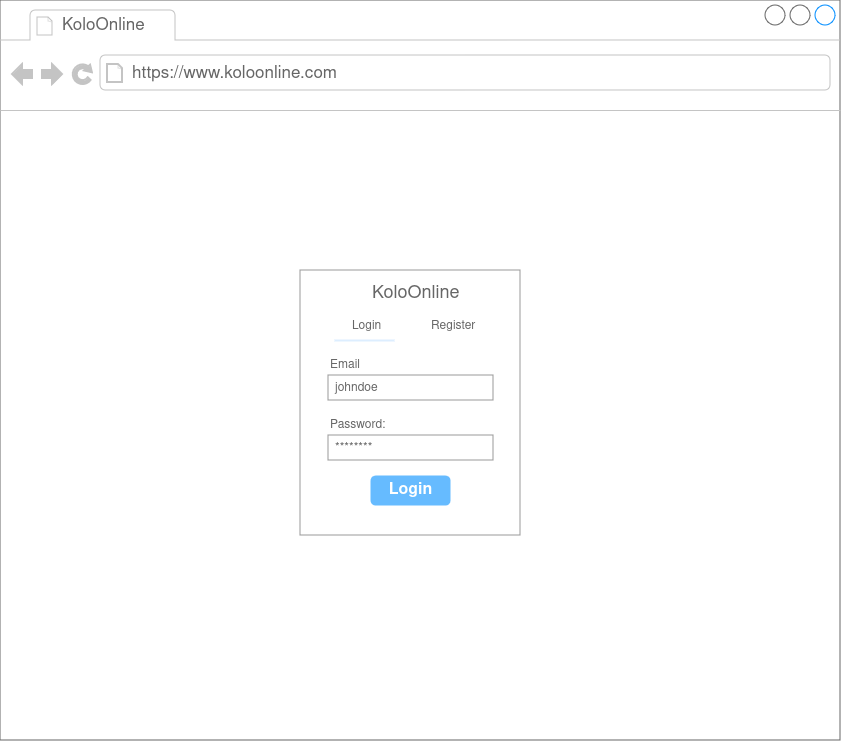

The diagram above was exported from draw.io. Its source (the exported page's mxGraphModel, read from the mxfile embedded in the PNG):
<mxGraphModel dx="2187" dy="938" grid="1" gridSize="10" guides="1" tooltips="1" connect="1" arrows="1" fold="1" page="1" pageScale="1" pageWidth="827" pageHeight="1169" math="0" shadow="0">
  <root>
    <mxCell id="0" />
    <mxCell id="1" parent="0" />
    <mxCell id="mRhScEX_D-qCn4AypCOc-1" value="" style="strokeWidth=1;shadow=0;dashed=0;align=center;html=1;shape=mxgraph.mockup.containers.browserWindow;rSize=0;strokeColor=#666666;strokeColor2=#008cff;strokeColor3=#c4c4c4;mainText=,;recursiveResize=0;" vertex="1" parent="1">
      <mxGeometry x="50" y="10" width="840" height="740" as="geometry" />
    </mxCell>
    <mxCell id="mRhScEX_D-qCn4AypCOc-2" value="KoloOnline" style="strokeWidth=1;shadow=0;dashed=0;align=center;html=1;shape=mxgraph.mockup.containers.anchor;fontSize=17;fontColor=#666666;align=left;whiteSpace=wrap;" vertex="1" parent="mRhScEX_D-qCn4AypCOc-1">
      <mxGeometry x="60" y="12" width="110" height="26" as="geometry" />
    </mxCell>
    <mxCell id="mRhScEX_D-qCn4AypCOc-3" value="https://www.koloonline.com" style="strokeWidth=1;shadow=0;dashed=0;align=center;html=1;shape=mxgraph.mockup.containers.anchor;rSize=0;fontSize=17;fontColor=#666666;align=left;" vertex="1" parent="mRhScEX_D-qCn4AypCOc-1">
      <mxGeometry x="130" y="60" width="250" height="26" as="geometry" />
    </mxCell>
    <mxCell id="mRhScEX_D-qCn4AypCOc-4" value="" style="strokeWidth=1;shadow=0;dashed=0;align=center;html=1;shape=mxgraph.mockup.forms.rrect;rSize=0;strokeColor=#999999;fillColor=#ffffff;" vertex="1" parent="mRhScEX_D-qCn4AypCOc-1">
      <mxGeometry x="300" y="270" width="220" height="265" as="geometry" />
    </mxCell>
    <mxCell id="mRhScEX_D-qCn4AypCOc-5" value="&lt;div&gt;Login&lt;/div&gt;" style="strokeWidth=1;shadow=0;dashed=0;align=center;html=1;shape=mxgraph.mockup.forms.anchor;fontSize=12;fontColor=#666666;align=left;resizeWidth=1;spacingLeft=0;" vertex="1" parent="mRhScEX_D-qCn4AypCOc-4">
      <mxGeometry width="40" height="20" relative="1" as="geometry">
        <mxPoint x="50" y="46" as="offset" />
      </mxGeometry>
    </mxCell>
    <mxCell id="mRhScEX_D-qCn4AypCOc-6" value="" style="shape=line;strokeColor=#ddeeff;strokeWidth=2;html=1;resizeWidth=1;" vertex="1" parent="mRhScEX_D-qCn4AypCOc-4">
      <mxGeometry width="60" height="10" relative="1" as="geometry">
        <mxPoint x="34" y="65" as="offset" />
      </mxGeometry>
    </mxCell>
    <mxCell id="mRhScEX_D-qCn4AypCOc-7" value="Email" style="strokeWidth=1;shadow=0;dashed=0;align=center;html=1;shape=mxgraph.mockup.forms.anchor;fontSize=12;fontColor=#666666;align=left;resizeWidth=1;spacingLeft=0;" vertex="1" parent="mRhScEX_D-qCn4AypCOc-4">
      <mxGeometry width="110.00000000000001" height="20" relative="1" as="geometry">
        <mxPoint x="28" y="85" as="offset" />
      </mxGeometry>
    </mxCell>
    <mxCell id="mRhScEX_D-qCn4AypCOc-8" value="johndoe" style="strokeWidth=1;shadow=0;dashed=0;align=center;html=1;shape=mxgraph.mockup.forms.rrect;rSize=0;strokeColor=#999999;fontColor=#666666;align=left;spacingLeft=5;resizeWidth=1;" vertex="1" parent="mRhScEX_D-qCn4AypCOc-4">
      <mxGeometry width="165" height="25" relative="1" as="geometry">
        <mxPoint x="28" y="105" as="offset" />
      </mxGeometry>
    </mxCell>
    <mxCell id="mRhScEX_D-qCn4AypCOc-9" value="Password:" style="strokeWidth=1;shadow=0;dashed=0;align=center;html=1;shape=mxgraph.mockup.forms.anchor;fontSize=12;fontColor=#666666;align=left;resizeWidth=1;spacingLeft=0;" vertex="1" parent="mRhScEX_D-qCn4AypCOc-4">
      <mxGeometry width="110.00000000000001" height="20" relative="1" as="geometry">
        <mxPoint x="28" y="145" as="offset" />
      </mxGeometry>
    </mxCell>
    <mxCell id="mRhScEX_D-qCn4AypCOc-10" value="********" style="strokeWidth=1;shadow=0;dashed=0;align=center;html=1;shape=mxgraph.mockup.forms.rrect;rSize=0;strokeColor=#999999;fontColor=#666666;align=left;spacingLeft=5;resizeWidth=1;" vertex="1" parent="mRhScEX_D-qCn4AypCOc-4">
      <mxGeometry width="165" height="25" relative="1" as="geometry">
        <mxPoint x="28" y="165" as="offset" />
      </mxGeometry>
    </mxCell>
    <mxCell id="mRhScEX_D-qCn4AypCOc-11" value="Login" style="strokeWidth=1;shadow=0;dashed=0;align=center;html=1;shape=mxgraph.mockup.forms.rrect;rSize=5;strokeColor=none;fontColor=#ffffff;fillColor=#66bbff;fontSize=16;fontStyle=1;" vertex="1" parent="mRhScEX_D-qCn4AypCOc-4">
      <mxGeometry y="1" width="80" height="30" relative="1" as="geometry">
        <mxPoint x="70" y="-60" as="offset" />
      </mxGeometry>
    </mxCell>
    <mxCell id="mRhScEX_D-qCn4AypCOc-16" value="Register" style="strokeWidth=1;shadow=0;dashed=0;align=center;html=1;shape=mxgraph.mockup.forms.anchor;fontSize=12;fontColor=#666666;align=left;resizeWidth=1;spacingLeft=0;" vertex="1" parent="mRhScEX_D-qCn4AypCOc-4">
      <mxGeometry x="129" y="48.35714285714286" width="40" height="15.142857142857142" as="geometry" />
    </mxCell>
    <mxCell id="mRhScEX_D-qCn4AypCOc-17" value="&lt;font style=&quot;font-size: 18px;&quot;&gt;KoloOnline&lt;/font&gt;" style="strokeWidth=1;shadow=0;dashed=0;align=center;html=1;shape=mxgraph.mockup.forms.anchor;fontSize=12;fontColor=#666666;align=left;resizeWidth=1;spacingLeft=0;" vertex="1" parent="mRhScEX_D-qCn4AypCOc-4">
      <mxGeometry x="70" y="15" width="59" height="15.14" as="geometry" />
    </mxCell>
  </root>
</mxGraphModel>